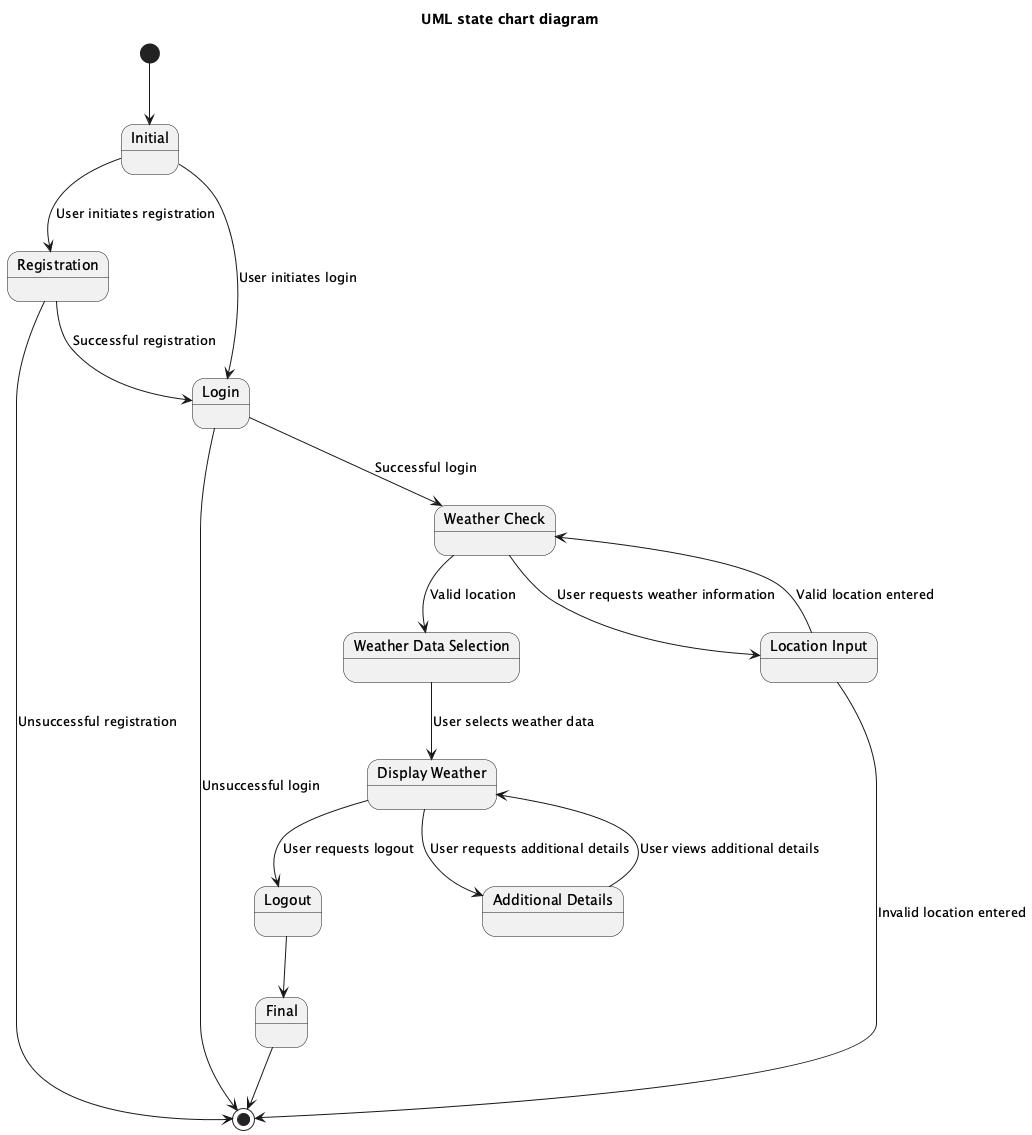

The diagram above was rendered by PlantUML. Its source (embedded in the PNG):
@startuml
title UML state chart diagram

state "Initial" as Initial
state "Registration" as Registration
state "Login" as Login
state "Weather Check" as WeatherCheck
state "Location Input" as LocationInput
state "Weather Data Selection" as WeatherDataSelection
state "Display Weather" as DisplayWeather
state "Additional Details" as AdditionalDetails
state "Logout" as Logout
state "Final" as Final

[*] --> Initial
Initial --> Registration : User initiates registration
Initial --> Login : User initiates login

Registration --> Login : Successful registration
Registration --> [*] : Unsuccessful registration

Login --> WeatherCheck : Successful login
Login --> [*] : Unsuccessful login

WeatherCheck --> LocationInput : User requests weather information
LocationInput --> WeatherCheck : Valid location entered
LocationInput --> [*] : Invalid location entered

WeatherCheck --> WeatherDataSelection : Valid location

WeatherDataSelection --> DisplayWeather : User selects weather data
DisplayWeather --> AdditionalDetails : User requests additional details
DisplayWeather --> Logout : User requests logout
AdditionalDetails --> DisplayWeather : User views additional details

Logout --> Final
Final --> [*]

@enduml